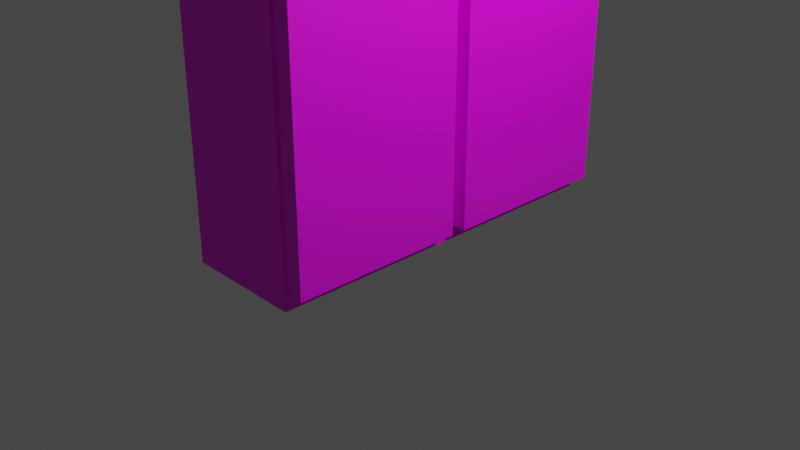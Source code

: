 # Source: Cabinet.blend  (saved by Blender 3.3.6; exported with 4.5.12 LTS)
import bpy
from mathutils import Matrix  # noqa: F401  (used for matrix-valued properties, if any)

bpy.ops.wm.read_factory_settings(use_empty=True)
scene = bpy.context.scene
scene.name = 'Scene'

# ---- collections
col_collection = bpy.data.collections.new('Collection'); scene.collection.children.link(col_collection)

# ---- images (referenced by path relative to the original .blend; pixels are not part of the script)
import os
ASSET_DIR = os.environ.get("B2B_ASSET_DIR", "")  # directory of the original .blend (textures are referenced by path, not embedded)
HERE = os.path.dirname(os.path.abspath(__file__))  # packed textures are extracted next to this script under _unpacked/

def load_image(name, relpath, width, height, colorspace="sRGB"):
    """Load a texture the original file referenced (path relative to the .blend, or extracted next to this script)."""
    p = next((c for c in (os.path.join(HERE, relpath), os.path.join(ASSET_DIR, relpath)) if relpath and os.path.exists(c)), "")
    if p:
        img = bpy.data.images.load(p, check_existing=True)
        img.name = name
    else:  # same state as the original file: an image datablock whose file is absent (Cycles renders it pink)
        img = bpy.data.images.new(name, width, height)
        img.source = "FILE"
        img.filepath = "//" + (relpath or name)
    img.colorspace_settings.name = colorspace
    return img
img_material_base_color = load_image('Material Base Color', '', 1024, 1024, 'sRGB')
img_cube_001_base_color = load_image('Cube.001 Base Color', '', 1024, 1024, 'sRGB')
img_cube_002_base_color = load_image('Cube.002 Base Color', '', 1024, 1024, 'sRGB')

# ---- materials (node trees are filled in below, after node groups)
mat_material = bpy.data.materials.new('Material')
mat_material.alpha_threshold = 0.0
mat_material.use_transparent_shadow = False
mat_material.roughness = 0.5
mat_material.line_color = (0.0, 0.0, 0.0, 1.0)
mat_material_001 = bpy.data.materials.new('Material.001')
mat_material_001.use_transparent_shadow = False
mat_material_002 = bpy.data.materials.new('Material.002')
mat_material_002.use_transparent_shadow = False

# ---- material node trees
mat_material.use_nodes = True; mat_material.node_tree.nodes.clear()
_N = mat_material.node_tree.nodes; _L = mat_material.node_tree.links
n0 = _N.new('ShaderNodeOutputMaterial'); n0.name = 'Material Output'; n0.location = (300, 300)
n1 = _N.new('ShaderNodeBsdfPrincipled'); n1.name = 'Principled BSDF'; n1.location = (10, 300)
n1.distribution = 'GGX'
n1.subsurface_method = 'RANDOM_WALK_SKIN'
n1.inputs[3].default_value = 1.45
n1.inputs[27].default_value = (0.0, 0.0, 0.0, 1.0)
n1.inputs[28].default_value = 1.0
n2 = _N.new('ShaderNodeTexImage'); n2.name = 'Image Texture'; n2.location = (-280, 275)
n2.image = img_material_base_color
_L.new(n1.outputs[0], n0.inputs[0])
_L.new(n2.outputs[0], n1.inputs[0])
n0.is_active_output = True
mat_material_001.use_nodes = True; mat_material_001.node_tree.nodes.clear()
_N = mat_material_001.node_tree.nodes; _L = mat_material_001.node_tree.links
n0 = _N.new('ShaderNodeBsdfPrincipled'); n0.name = 'Principled BSDF'; n0.location = (10, 300)
n0.distribution = 'GGX'
n0.subsurface_method = 'RANDOM_WALK_SKIN'
n0.inputs[3].default_value = 1.45
n0.inputs[27].default_value = (0.0, 0.0, 0.0, 1.0)
n0.inputs[28].default_value = 1.0
n1 = _N.new('ShaderNodeOutputMaterial'); n1.name = 'Material Output'; n1.location = (300, 300)
n2 = _N.new('ShaderNodeTexImage'); n2.name = 'Image Texture'; n2.location = (-280, 275)
n2.image = img_cube_001_base_color
_L.new(n0.outputs[0], n1.inputs[0])
_L.new(n2.outputs[0], n0.inputs[0])
n1.is_active_output = True
mat_material_002.use_nodes = True; mat_material_002.node_tree.nodes.clear()
_N = mat_material_002.node_tree.nodes; _L = mat_material_002.node_tree.links
n0 = _N.new('ShaderNodeBsdfPrincipled'); n0.name = 'Principled BSDF'; n0.location = (10, 300)
n0.distribution = 'GGX'
n0.subsurface_method = 'RANDOM_WALK_SKIN'
n0.inputs[3].default_value = 1.45
n0.inputs[27].default_value = (0.0, 0.0, 0.0, 1.0)
n0.inputs[28].default_value = 1.0
n1 = _N.new('ShaderNodeOutputMaterial'); n1.name = 'Material Output'; n1.location = (300, 300)
n2 = _N.new('ShaderNodeTexImage'); n2.name = 'Image Texture'; n2.location = (-280, 275)
n2.image = img_cube_002_base_color
_L.new(n0.outputs[0], n1.inputs[0])
_L.new(n2.outputs[0], n0.inputs[0])
n1.is_active_output = True

# ---- world
world_world = bpy.data.worlds.new('World'); scene.world = world_world
world_world.use_nodes = True; world_world.node_tree.nodes.clear()
_N = world_world.node_tree.nodes; _L = world_world.node_tree.links
n0 = _N.new('ShaderNodeOutputWorld'); n0.name = 'World Output'; n0.location = (300, 300)
n1 = _N.new('ShaderNodeBackground'); n1.name = 'Background'; n1.location = (10, 300)
n1.inputs[0].default_value = (0.05088, 0.05088, 0.05088, 1.0)
_L.new(n1.outputs[0], n0.inputs[0])
n0.is_active_output = True
world_world.color = (0.05088, 0.05088, 0.05088)
world_world.use_sun_shadow = False
world_world.sun_shadow_jitter_overblur = 0.0

# ---- cameras
cam_camera = bpy.data.cameras.new('Camera')
cam_camera.clip_end = 100.0
cam_camera.ortho_scale = 7.314

# ---- lights
light_light = bpy.data.lights.new('Light', 'POINT')
light_light.transmission_factor = 0.0
light_light.energy = 1000.0
light_light.shadow_soft_size = 0.1
light_light.shadow_maximum_resolution = 0.006
light_light.use_absolute_resolution = True

# ---- meshes
me_cube = bpy.data.meshes.new('Cube')
me_cube.from_pydata([(1.0, 1.0, 1.0), (1.0, 1.0, -1.0), (1.0, -1.0, 1.0), (1.0, -1.0, -1.0), (-1.0, 1.0, 1.0), (-1.0, 1.0, -1.0), (-1.0, -1.0, 1.0), (-1.0, -1.0, -1.0)], [], [(0, 4, 6, 2), (3, 2, 6, 7), (7, 6, 4, 5), (5, 1, 3, 7), (1, 0, 2, 3), (5, 4, 0, 1)])
_uv = me_cube.uv_layers.new(name='UVMap')
_uv.uv.foreach_set('vector', [0.625, 0.5, 0.875, 0.5, 0.875, 0.75, 0.625, 0.75, 0.375, 0.75, 0.625, 0.75, 0.625, 1.0, 0.375, 1.0, 0.375, 0.0, 0.625, 0.0, 0.625, 0.25, 0.375, 0.25, 0.125, 0.5, 0.375, 0.5, 0.375, 0.75, 0.125, 0.75, 0.375, 0.5, 0.625, 0.5, 0.625, 0.75, 0.375, 0.75, 0.375, 0.25, 0.625, 0.25, 0.625, 0.5, 0.375, 0.5])
me_cube.materials.append(mat_material)
me_cube.use_mirror_vertex_groups = False
me_cube.update()
me_cube_001 = bpy.data.meshes.new('Cube.001')
me_cube_001.from_pydata([(-1.0, -1.0, -1.0), (-1.0, -1.0, 1.0), (-1.0, 1.0, -1.0), (-1.0, 1.0, 1.0), (1.0, -1.0, -1.0), (1.0, -1.0, 1.0), (1.0, 1.0, -1.0), (1.0, 1.0, 1.0)], [], [(0, 1, 3, 2), (2, 3, 7, 6), (6, 7, 5, 4), (4, 5, 1, 0), (2, 6, 4, 0), (7, 3, 1, 5)])
_uv = me_cube_001.uv_layers.new(name='UVMap')
_uv.uv.foreach_set('vector', [0.375, 0.0, 0.625, 0.0, 0.625, 0.25, 0.375, 0.25, 0.375, 0.25, 0.625, 0.25, 0.625, 0.5, 0.375, 0.5, 0.375, 0.5, 0.625, 0.5, 0.625, 0.75, 0.375, 0.75, 0.375, 0.75, 0.625, 0.75, 0.625, 1.0, 0.375, 1.0, 0.125, 0.5, 0.375, 0.5, 0.375, 0.75, 0.125, 0.75, 0.625, 0.5, 0.875, 0.5, 0.875, 0.75, 0.625, 0.75])
me_cube_001.materials.append(mat_material_001)
me_cube_001.update()
me_cube_002 = bpy.data.meshes.new('Cube.002')
me_cube_002.from_pydata([(-1.0, -1.0, -1.0), (-1.0, -1.0, 1.0), (-1.0, 1.0, -1.0), (-1.0, 1.0, 1.0), (1.0, -1.0, -1.0), (1.0, -1.0, 1.0), (1.0, 1.0, -1.0), (1.0, 1.0, 1.0)], [], [(0, 1, 3, 2), (2, 3, 7, 6), (6, 7, 5, 4), (4, 5, 1, 0), (2, 6, 4, 0), (7, 3, 1, 5)])
_uv = me_cube_002.uv_layers.new(name='UVMap')
_uv.uv.foreach_set('vector', [0.375, 0.0, 0.625, 0.0, 0.625, 0.25, 0.375, 0.25, 0.375, 0.25, 0.625, 0.25, 0.625, 0.5, 0.375, 0.5, 0.375, 0.5, 0.625, 0.5, 0.625, 0.75, 0.375, 0.75, 0.375, 0.75, 0.625, 0.75, 0.625, 1.0, 0.375, 1.0, 0.125, 0.5, 0.375, 0.5, 0.375, 0.75, 0.125, 0.75, 0.625, 0.5, 0.875, 0.5, 0.875, 0.75, 0.625, 0.75])
me_cube_002.materials.append(mat_material_002)
me_cube_002.update()

# ---- objects
ob_cube = bpy.data.objects.new('Cube', me_cube)
ob_light = bpy.data.objects.new('Light', light_light)
ob_camera = bpy.data.objects.new('Camera', cam_camera)
ob_cube_001 = bpy.data.objects.new('Cube.001', me_cube_001)
ob_cube_002 = bpy.data.objects.new('Cube.002', me_cube_002)

# ---- transforms, parenting, visibility, modifiers, constraints
ob_cube.location = (0.0, 0.0, 2.694)
ob_cube.scale = (0.6293, 1.952, 2.721)
ob_cube.lock_rotations_4d = False
ob_cube.empty_display_type = 'ARROWS'
ob_cube.lineart.crease_threshold = 0.0
ob_light.location = (4.076, 1.005, 5.904)
ob_light.rotation_euler = (0.6503, 0.05522, 1.866)
ob_light.lock_rotations_4d = False
ob_light.empty_display_type = 'ARROWS'
ob_light.color = (0.0, 0.0, 0.0, 0.0)
ob_light.lineart.crease_threshold = 0.0
ob_camera.location = (7.359, -6.926, 4.958)
ob_camera.rotation_euler = (1.109, 0.0, 0.8149)
ob_camera.lock_rotations_4d = False
ob_camera.empty_display_type = 'ARROWS'
ob_camera.color = (0.0, 0.0, 0.0, 0.0)
ob_camera.display_type = 'WIRE'
ob_camera.lineart.crease_threshold = 0.0
ob_cube_001.location = (0.5706, -1.002, 2.744)
ob_cube_001.scale = (0.2554, 0.9258, 2.603)
ob_cube_002.location = (0.5706, 1.007, 2.744)
ob_cube_002.scale = (0.2554, 0.9258, 2.603)

# ---- collection membership
col_collection.objects.link(ob_cube)
col_collection.objects.link(ob_light)
col_collection.objects.link(ob_camera)
col_collection.objects.link(ob_cube_001)
col_collection.objects.link(ob_cube_002)

# ---- scene / render settings (as saved in the file)
scene.camera = ob_camera
scene.frame_start = 1; scene.frame_end = 250; scene.frame_set(1)
scene.render.engine = 'BLENDER_EEVEE_NEXT'
scene.cycles.sampling_pattern = 'TABULATED_SOBOL'
scene.cycles.use_light_tree = False
scene.view_settings.view_transform = 'Filmic'
bpy.context.view_layer.update()
